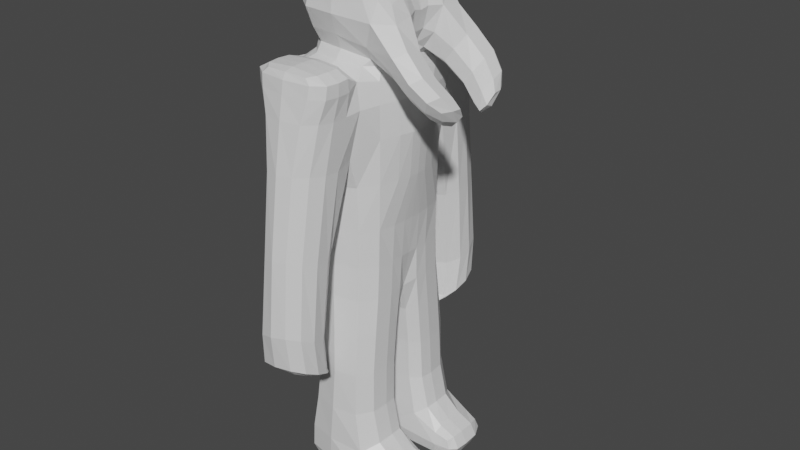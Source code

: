 # Source: runnerzombie.blend  (saved by Blender 3.1.7; exported with 4.5.12 LTS)
import bpy
from mathutils import Matrix  # noqa: F401  (used for matrix-valued properties, if any)

bpy.ops.wm.read_factory_settings(use_empty=True)
scene = bpy.context.scene
scene.name = 'Scene'

# ---- collections
col_collection = bpy.data.collections.new('Collection'); scene.collection.children.link(col_collection)

# ---- materials (node trees are filled in below, after node groups)
mat_material = bpy.data.materials.new('Material')
mat_material.alpha_threshold = 0.0
mat_material.use_transparent_shadow = False
mat_material.line_color = (0.0, 0.0, 0.0, 1.0)

# ---- material node trees
mat_material.use_nodes = True; mat_material.node_tree.nodes.clear()
_N = mat_material.node_tree.nodes; _L = mat_material.node_tree.links
n0 = _N.new('ShaderNodeOutputMaterial'); n0.name = 'Material Output'; n0.location = (300, 300)
n1 = _N.new('ShaderNodeBsdfPrincipled'); n1.name = 'Principled BSDF'; n1.location = (10, 300)
n1.distribution = 'GGX'
n1.subsurface_method = 'RANDOM_WALK_SKIN'
n1.inputs[2].default_value = 0.4
n1.inputs[3].default_value = 1.45
n1.inputs[27].default_value = (0.0, 0.0, 0.0, 1.0)
n1.inputs[28].default_value = 1.0
_L.new(n1.outputs[0], n0.inputs[0])
n0.is_active_output = True

# ---- world
world_world = bpy.data.worlds.new('World'); scene.world = world_world
world_world.use_nodes = True; world_world.node_tree.nodes.clear()
_N = world_world.node_tree.nodes; _L = world_world.node_tree.links
n0 = _N.new('ShaderNodeOutputWorld'); n0.name = 'World Output'; n0.location = (300, 300)
n1 = _N.new('ShaderNodeBackground'); n1.name = 'Background'; n1.location = (10, 300)
n1.inputs[0].default_value = (0.05088, 0.05088, 0.05088, 1.0)
_L.new(n1.outputs[0], n0.inputs[0])
n0.is_active_output = True
world_world.color = (0.05088, 0.05088, 0.05088)
world_world.use_sun_shadow = False
world_world.sun_shadow_jitter_overblur = 0.0

# ---- meshes
me_cube = bpy.data.meshes.new('Cube')
me_cube.from_pydata([(0.7755, 1.151, 1.0), (1.0, 1.151, -1.0), (1.391, 0.0, 1.0), (1.0, 0.0, -1.0), (-0.1547, 1.151, 1.0), (-0.2588, 1.151, -1.0), (-0.5649, 0.0, 1.0), (-0.2588, 0.0, -1.0), (-0.5649, 1.151, -2.1), (-0.5649, 0.0, -2.1), (1.0, 1.151, -2.1), (1.0, 0.0, -2.1), (1.0, 0.0, 1.814), (-0.5649, 0.0, 1.814), (1.0, 1.151, 1.814), (-0.5649, 1.151, 1.814), (0.00427, 2.268, 1.0), (0.4503, 2.268, 1.0), (-0.5649, 2.066, 1.814), (1.0, 2.066, 1.814), (-0.1547, 1.633, -3.394), (0.6355, 1.853, -3.394), (-0.1426, 2.75, -3.165), (0.5466, 2.75, -2.8), (-0.07052, 1.363, -3.538), (-0.07052, 0.2125, -3.538), (1.0, 1.363, -3.538), (1.0, 0.2125, -3.538), (-0.5649, 1.363, -5.27), (-0.5649, 0.2125, -5.27), (1.0, 1.363, -5.27), (1.0, 0.2125, -5.27), (-0.5649, 1.363, -5.934), (-0.5649, 0.2125, -5.934), (1.0, 1.363, -5.934), (1.0, 0.2125, -5.934), (1.919, 0.2125, -5.27), (1.919, 1.363, -5.27), (1.919, 0.2125, -5.934), (1.919, 1.363, -5.934), (1.413, -7.451e-08, 2.675), (-0.977, 0.0, 2.675), (1.211, 1.151, 2.718), (-0.5649, 1.414, 2.675), (0.7875, 0.0, 3.718), (-0.3524, 0.0, 3.718), (0.7875, 0.6981, 3.718), (-0.3524, 0.6981, 3.718), (0.7951, 0.5961, 2.085), (0.8909, 0.0, 2.085), (-0.4555, 0.0, 2.085), (-0.3599, 0.5961, 2.085), (-0.2588, 0.3656, -1.0), (1.355, 0.3656, 1.0), (-0.5649, 0.3656, 1.0), (1.0, 0.3656, -1.0), (-0.5649, 0.3656, -2.1), (1.0, 0.3656, -2.1), (1.0, 0.3656, 1.814), (-0.5649, 0.3656, 1.814), (-0.07052, 0.5781, -3.538), (1.0, 0.5781, -3.538), (-0.5649, 0.5781, -5.27), (1.0, 0.5781, -5.27), (-0.5649, 0.5781, -5.934), (1.0, 0.5781, -5.934), (1.919, 0.5781, -5.27), (1.919, 0.5781, -5.934), (1.407, 0.3656, 2.805), (-0.9979, 0.3656, 2.675), (0.7875, 0.2218, 3.718), (-0.3524, 0.2218, 3.718), (-0.4252, 0.1894, 2.085), (0.8605, 0.1894, 2.085), (1.691, 0.8569, 1.448), (1.895, 1.412, 2.038), (2.177, 0.6264, 2.038), (1.756, 0.4502, 1.448), (2.137, 0.4336, 0.9788), (2.342, 0.9884, 1.569), (2.623, 0.2031, 1.569), (2.202, 0.02691, 0.9788), (-0.1547, 1.264, -3.53), (0.6355, 1.264, -3.53), (-0.3916, 2.381, -3.02), (0.7315, 2.381, -3.112), (-0.126, 0.2532, 3.745), (-0.126, 0.5934, 3.745), (0.6882, 0.5934, 3.745), (1.048, 0.9168, 3.136), (1.25, 0.3559, 3.136), (0.6882, 0.2532, 3.745), (-1.031, 0.3656, 1.0), (-1.031, 1.151, 1.0), (-1.031, 0.3656, 1.814), (-1.031, 1.151, 1.814), (-0.5649, 1.151, 2.122), (1.0, 1.151, 2.122), (-0.5649, 2.066, 2.122), (1.0, 2.066, 2.122), (-0.5649, 1.608, 1.814), (-0.2803, 1.709, 1.0), (0.8637, 1.709, 1.0), (1.0, 1.608, 1.814), (-0.3537, 2.191, -3.279), (0.7733, 2.301, -3.097), (-0.4782, 1.822, -3.275), (0.8658, 1.822, -3.321), (-0.5649, 1.608, 2.122), (1.0, 1.608, 2.122)], [], [(53, 0, 14, 58), (56, 8, 24, 60), (52, 54, 4, 5), (5, 1, 10, 8), (55, 53, 2, 3), (5, 4, 0, 1), (52, 5, 8, 56), (55, 3, 11, 57), (42, 68, 76, 75), (101, 100, 18, 16), (54, 6, 13, 59), (17, 16, 18, 19), (103, 102, 17, 19), (0, 4, 20, 21), (19, 18, 98, 99), (21, 20, 82, 83), (102, 0, 21, 105), (16, 17, 23, 22), (101, 16, 22, 104), (60, 24, 28, 62), (57, 11, 27, 61), (8, 10, 26, 24), (27, 11, 9, 25), (63, 31, 36, 66), (61, 27, 31, 63), (24, 26, 30, 28), (27, 25, 29, 31), (64, 65, 35, 33), (28, 30, 34, 32), (31, 29, 33, 35), (62, 28, 32, 64), (66, 36, 38, 67), (31, 35, 38, 36), (34, 30, 37, 39), (65, 34, 39, 67), (47, 71, 86, 87), (72, 50, 41, 69), (50, 49, 40, 41), (48, 51, 43, 42), (70, 71, 45, 44), (69, 41, 45, 71), (41, 40, 44, 45), (42, 43, 47, 46), (14, 15, 51, 48), (13, 12, 49, 50), (59, 13, 50, 72), (58, 14, 48, 73), (12, 58, 73, 49), (15, 59, 72, 51), (43, 69, 71, 47), (42, 46, 88, 89), (51, 72, 69, 43), (40, 68, 70, 44), (35, 65, 67, 38), (37, 66, 67, 39), (29, 62, 64, 33), (32, 34, 65, 64), (26, 61, 63, 30), (30, 63, 66, 37), (10, 57, 61, 26), (25, 60, 62, 29), (4, 54, 92, 93), (49, 73, 68, 40), (1, 55, 57, 10), (7, 52, 56, 9), (1, 0, 53, 55), (7, 6, 54, 52), (9, 56, 60, 25), (2, 53, 58, 12), (76, 77, 81, 80), (73, 48, 74, 77), (68, 73, 77, 76), (48, 42, 75, 74), (81, 78, 79, 80), (75, 76, 80, 79), (77, 74, 78, 81), (74, 75, 79, 78), (107, 106, 84, 85), (105, 21, 83, 107), (22, 23, 85, 84), (104, 22, 84, 106), (90, 89, 88, 91), (88, 87, 86, 91), (46, 47, 87, 88), (70, 68, 90, 91), (68, 42, 89, 90), (71, 70, 91, 86), (93, 92, 94, 95), (15, 4, 93, 95), (59, 15, 95, 94), (54, 59, 94, 92), (108, 109, 99, 98), (100, 15, 96, 108), (15, 14, 97, 96), (103, 19, 99, 109), (14, 103, 109, 97), (18, 100, 108, 98), (96, 97, 109, 108), (20, 104, 106, 82), (23, 105, 107, 85), (83, 82, 106, 107), (4, 101, 104, 20), (17, 102, 105, 23), (14, 0, 102, 103), (4, 15, 100, 101)])
_uv = me_cube.uv_layers.new(name='UVMap')
_uv.uv.foreach_set('vector', [0.625, 0.6706, 0.625, 0.5, 0.625, 0.5, 0.625, 0.6706, 0.375, 0.07942, 0.375, 0.25, 0.375, 0.25, 0.375, 0.07942, 0.375, 0.07942, 0.625, 0.07942, 0.625, 0.25, 0.375, 0.25, 0.375, 0.25, 0.375, 0.5, 0.375, 0.5, 0.375, 0.25, 0.375, 0.6706, 0.625, 0.6706, 0.625, 0.75, 0.375, 0.75, 0.375, 0.25, 0.625, 0.25, 0.625, 0.5, 0.375, 0.5, 0.375, 0.07942, 0.375, 0.25, 0.375, 0.25, 0.375, 0.07942, 0.375, 0.6706, 0.375, 0.75, 0.375, 0.75, 0.375, 0.6706, 0.625, 0.5, 0.625, 0.6706, 0.625, 0.6706, 0.625, 0.5, 0.625, 0.25, 0.625, 0.25, 0.625, 0.25, 0.625, 0.25, 0.625, 0.07942, 0.625, 0.0, 0.625, 0.0, 0.625, 0.07942, 0.625, 0.5, 0.625, 0.25, 0.625, 0.25, 0.625, 0.5, 0.625, 0.5, 0.625, 0.5, 0.625, 0.5, 0.625, 0.5, 0.625, 0.5, 0.625, 0.25, 0.625, 0.25, 0.625, 0.5, 0.625, 0.5, 0.625, 0.25, 0.625, 0.25, 0.625, 0.5, 0.625, 0.5, 0.625, 0.25, 0.625, 0.25, 0.625, 0.5, 0.625, 0.5, 0.625, 0.5, 0.625, 0.5, 0.625, 0.5, 0.625, 0.25, 0.625, 0.5, 0.625, 0.5, 0.625, 0.25, 0.625, 0.25, 0.625, 0.25, 0.625, 0.25, 0.625, 0.25, 0.375, 0.07942, 0.375, 0.25, 0.375, 0.25, 0.375, 0.07942, 0.375, 0.6706, 0.375, 0.75, 0.375, 0.75, 0.375, 0.6706, 0.375, 0.25, 0.375, 0.5, 0.375, 0.5, 0.375, 0.25, 0.375, 0.75, 0.375, 0.75, 0.375, 0.0, 0.375, 0.0, 0.375, 0.6706, 0.375, 0.75, 0.375, 0.75, 0.375, 0.6706, 0.375, 0.6706, 0.375, 0.75, 0.375, 0.75, 0.375, 0.6706, 0.375, 0.25, 0.375, 0.5, 0.375, 0.5, 0.375, 0.25, 0.375, 0.75, 0.375, 0.0, 0.375, 0.0, 0.375, 0.75, 0.125, 0.6706, 0.375, 0.6706, 0.375, 0.75, 0.125, 0.75, 0.375, 0.25, 0.375, 0.5, 0.375, 0.5, 0.375, 0.25, 0.375, 0.75, 0.375, 0.0, 0.375, 0.0, 0.375, 0.75, 0.375, 0.07942, 0.375, 0.25, 0.375, 0.25, 0.375, 0.07942, 0.375, 0.6706, 0.375, 0.75, 0.375, 0.75, 0.375, 0.6706, 0.375, 0.75, 0.375, 0.75, 0.375, 0.75, 0.375, 0.75, 0.375, 0.5, 0.375, 0.5, 0.375, 0.5, 0.375, 0.5, 0.375, 0.6706, 0.375, 0.5, 0.375, 0.5, 0.375, 0.6706, 0.625, 0.25, 0.625, 0.07942, 0.625, 0.07942, 0.625, 0.25, 0.625, 0.07942, 0.625, 0.0, 0.625, 0.0, 0.625, 0.07942, 0.0, 0.0, 0.0, 0.0, 0.0, 0.0, 0.0, 0.0, 0.625, 0.5, 0.875, 0.5, 0.875, 0.5, 0.625, 0.5, 0.625, 0.6706, 0.875, 0.6706, 0.875, 0.75, 0.625, 0.75, 0.625, 0.07942, 0.625, 0.0, 0.625, 0.0, 0.625, 0.07942, 0.0, 0.0, 0.0, 0.0, 0.0, 0.0, 0.0, 0.0, 0.625, 0.5, 0.875, 0.5, 0.875, 0.5, 0.625, 0.5, 0.625, 0.5, 0.875, 0.5, 0.875, 0.5, 0.625, 0.5, 0.0, 0.0, 0.0, 0.0, 0.0, 0.0, 0.0, 0.0, 0.625, 0.07942, 0.625, 0.0, 0.625, 0.0, 0.625, 0.07942, 0.625, 0.6706, 0.625, 0.5, 0.625, 0.5, 0.625, 0.6706, 0.625, 0.75, 0.625, 0.6706, 0.625, 0.6706, 0.625, 0.75, 0.625, 0.25, 0.625, 0.07942, 0.625, 0.07942, 0.625, 0.25, 0.625, 0.25, 0.625, 0.07942, 0.625, 0.07942, 0.625, 0.25, 0.625, 0.5, 0.625, 0.5, 0.625, 0.5, 0.625, 0.5, 0.625, 0.25, 0.625, 0.07942, 0.625, 0.07942, 0.625, 0.25, 0.625, 0.75, 0.625, 0.6706, 0.625, 0.6706, 0.625, 0.75, 0.375, 0.75, 0.375, 0.6706, 0.375, 0.6706, 0.375, 0.75, 0.375, 0.5, 0.375, 0.6706, 0.375, 0.6706, 0.375, 0.5, 0.375, 0.0, 0.375, 0.07942, 0.375, 0.07942, 0.375, 0.0, 0.125, 0.5, 0.375, 0.5, 0.375, 0.6706, 0.125, 0.6706, 0.375, 0.5, 0.375, 0.6706, 0.375, 0.6706, 0.375, 0.5, 0.375, 0.5, 0.375, 0.6706, 0.375, 0.6706, 0.375, 0.5, 0.375, 0.5, 0.375, 0.6706, 0.375, 0.6706, 0.375, 0.5, 0.375, 0.0, 0.375, 0.07942, 0.375, 0.07942, 0.375, 0.0, 0.625, 0.25, 0.625, 0.07942, 0.625, 0.07942, 0.625, 0.25, 0.625, 0.75, 0.625, 0.6706, 0.625, 0.6706, 0.625, 0.75, 0.375, 0.5, 0.375, 0.6706, 0.375, 0.6706, 0.375, 0.5, 0.375, 0.0, 0.375, 0.07942, 0.375, 0.07942, 0.375, 0.0, 0.375, 0.5, 0.625, 0.5, 0.625, 0.6706, 0.375, 0.6706, 0.375, 0.0, 0.625, 0.0, 0.625, 0.07942, 0.375, 0.07942, 0.375, 0.0, 0.375, 0.07942, 0.375, 0.07942, 0.375, 0.0, 0.625, 0.75, 0.625, 0.6706, 0.625, 0.6706, 0.625, 0.75, 0.625, 0.6706, 0.625, 0.6706, 0.625, 0.6706, 0.625, 0.6706, 0.625, 0.6706, 0.625, 0.5, 0.625, 0.5, 0.625, 0.6706, 0.625, 0.6706, 0.625, 0.6706, 0.625, 0.6706, 0.625, 0.6706, 0.625, 0.5, 0.625, 0.5, 0.625, 0.5, 0.625, 0.5, 0.625, 0.6706, 0.625, 0.5, 0.625, 0.5, 0.625, 0.6706, 0.625, 0.5, 0.625, 0.6706, 0.625, 0.6706, 0.625, 0.5, 0.625, 0.6706, 0.625, 0.5, 0.625, 0.5, 0.625, 0.6706, 0.625, 0.5, 0.625, 0.5, 0.625, 0.5, 0.625, 0.5, 0.625, 0.5, 0.625, 0.25, 0.625, 0.25, 0.625, 0.5, 0.625, 0.5, 0.625, 0.5, 0.625, 0.5, 0.625, 0.5, 0.625, 0.25, 0.625, 0.5, 0.625, 0.5, 0.625, 0.25, 0.625, 0.25, 0.625, 0.25, 0.625, 0.25, 0.625, 0.25, 0.625, 0.6706, 0.625, 0.5, 0.625, 0.5, 0.625, 0.6706, 0.625, 0.5, 0.875, 0.5, 0.875, 0.6706, 0.625, 0.6706, 0.625, 0.5, 0.875, 0.5, 0.875, 0.5, 0.625, 0.5, 0.625, 0.6706, 0.625, 0.6706, 0.625, 0.6706, 0.625, 0.6706, 0.625, 0.6706, 0.625, 0.5, 0.625, 0.5, 0.625, 0.6706, 0.875, 0.6706, 0.625, 0.6706, 0.625, 0.6706, 0.875, 0.6706, 0.625, 0.25, 0.625, 0.07942, 0.625, 0.07942, 0.625, 0.25, 0.625, 0.25, 0.625, 0.25, 0.625, 0.25, 0.625, 0.25, 0.625, 0.07942, 0.625, 0.25, 0.625, 0.25, 0.625, 0.07942, 0.625, 0.07942, 0.625, 0.07942, 0.625, 0.07942, 0.625, 0.07942, 0.875, 0.5, 0.625, 0.5, 0.625, 0.5, 0.875, 0.5, 0.625, 0.25, 0.625, 0.25, 0.625, 0.25, 0.625, 0.25, 0.875, 0.5, 0.625, 0.5, 0.625, 0.5, 0.875, 0.5, 0.625, 0.5, 0.625, 0.5, 0.625, 0.5, 0.625, 0.5, 0.625, 0.5, 0.625, 0.5, 0.625, 0.5, 0.625, 0.5, 0.625, 0.25, 0.625, 0.25, 0.625, 0.25, 0.625, 0.25, 0.875, 0.5, 0.625, 0.5, 0.625, 0.5, 0.875, 0.5, 0.625, 0.25, 0.625, 0.25, 0.625, 0.25, 0.625, 0.25, 0.625, 0.5, 0.625, 0.5, 0.625, 0.5, 0.625, 0.5, 0.625, 0.5, 0.625, 0.25, 0.625, 0.25, 0.625, 0.5, 0.625, 0.25, 0.625, 0.25, 0.625, 0.25, 0.625, 0.25, 0.625, 0.5, 0.625, 0.5, 0.625, 0.5, 0.625, 0.5, 0.625, 0.5, 0.625, 0.5, 0.625, 0.5, 0.625, 0.5, 0.625, 0.25, 0.625, 0.25, 0.625, 0.25, 0.625, 0.25])
me_cube.materials.append(mat_material)
me_cube.use_remesh_preserve_volume = False
me_cube.use_remesh_preserve_attributes = False
me_cube.use_mirror_vertex_groups = False
me_cube.update()
arm_armature_002 = bpy.data.armatures.new('Armature.002')  # bones are not reproduced

# ---- objects
ob_cube = bpy.data.objects.new('Cube', me_cube)
ob_armature = bpy.data.objects.new('Armature', arm_armature_002)

# ---- transforms, parenting, visibility, modifiers, constraints
ob_cube.location = (0.0, 0.0, 0.0)
ob_cube.lock_rotations_4d = False
ob_cube.empty_display_type = 'ARROWS'
ob_cube.lineart.crease_threshold = 0.0
_m = ob_cube.modifiers.new('Mirror', 'MIRROR')
_m.use_axis = (False, True, False)
_m = ob_cube.modifiers.new('Subdivision', 'SUBSURF')
_m.render_levels = 1
ob_armature.location = (0.0, 0.0, 0.0)

# ---- collection membership
col_collection.objects.link(ob_cube)
col_collection.objects.link(ob_armature)

# ---- scene / render settings (as saved in the file)
scene.frame_start = 1; scene.frame_end = 250; scene.frame_set(162)
scene.render.engine = 'BLENDER_EEVEE_NEXT'
scene.cycles.sampling_pattern = 'TABULATED_SOBOL'
scene.cycles.use_light_tree = False
scene.view_settings.view_transform = 'Filmic'
bpy.context.view_layer.update()

# ---- added for rendering (the .blend has no active camera and no usable light): camera, sun
cam_auto = bpy.data.cameras.new('AutoCamera')
cam_auto.lens = 50.0
cam_auto.sensor_width = 36.0
cam_auto.clip_end = 1000.0
ob_auto_camera = bpy.data.objects.new('AutoCamera', cam_auto)
scene.collection.objects.link(ob_auto_camera)
ob_auto_camera.location = (11.6371, -13.0089, 7.57788)
ob_auto_camera.rotation_euler = (1.09748, -7.21219e-08, 0.694738)
scene.camera = ob_auto_camera
light_auto_sun = bpy.data.lights.new('AutoSun', 'SUN')
light_auto_sun.energy = 3.0
light_auto_sun.angle = 0.0523599
ob_auto_sun = bpy.data.objects.new('AutoSun', light_auto_sun)
scene.collection.objects.link(ob_auto_sun)
ob_auto_sun.rotation_euler = (0.872665, 0.174533, 0.523599)
bpy.context.view_layer.update()
